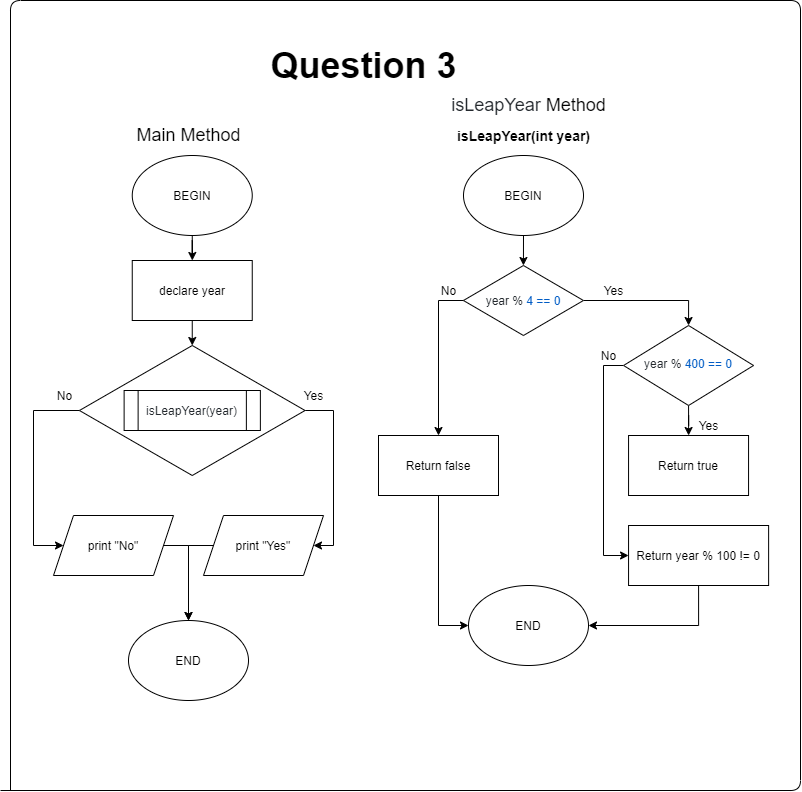

The diagram above was exported from draw.io. Its source (the exported page's mxGraphModel, read from the mxfile embedded in the PNG):
<mxGraphModel dx="286" dy="1397" grid="1" gridSize="10" guides="1" tooltips="1" connect="1" arrows="1" fold="1" page="1" pageScale="1" pageWidth="827" pageHeight="1169" math="0" shadow="0">
  <root>
    <mxCell id="WIyWlLk6GJQsqaUBKTNV-0" />
    <mxCell id="WIyWlLk6GJQsqaUBKTNV-1" parent="WIyWlLk6GJQsqaUBKTNV-0" />
    <mxCell id="CdwJo3FrGScYMC3tQp8s-0" value="&lt;font style=&quot;font-size: 18px&quot;&gt;Main Method&lt;/font&gt;" style="text;html=1;align=center;verticalAlign=middle;resizable=0;points=[];autosize=1;" parent="WIyWlLk6GJQsqaUBKTNV-1" vertex="1">
      <mxGeometry x="155" y="-60" width="120" height="20" as="geometry" />
    </mxCell>
    <mxCell id="CdwJo3FrGScYMC3tQp8s-64" value="" style="edgeStyle=orthogonalEdgeStyle;rounded=0;orthogonalLoop=1;jettySize=auto;html=1;" parent="WIyWlLk6GJQsqaUBKTNV-1" source="CdwJo3FrGScYMC3tQp8s-2" target="CdwJo3FrGScYMC3tQp8s-50" edge="1">
      <mxGeometry relative="1" as="geometry" />
    </mxCell>
    <mxCell id="CdwJo3FrGScYMC3tQp8s-2" value="BEGIN" style="ellipse;whiteSpace=wrap;html=1;" parent="WIyWlLk6GJQsqaUBKTNV-1" vertex="1">
      <mxGeometry x="158.75" y="-30" width="120" height="80" as="geometry" />
    </mxCell>
    <mxCell id="CdwJo3FrGScYMC3tQp8s-3" value="END" style="ellipse;whiteSpace=wrap;html=1;" parent="WIyWlLk6GJQsqaUBKTNV-1" vertex="1">
      <mxGeometry x="155" y="435" width="120" height="80" as="geometry" />
    </mxCell>
    <mxCell id="CdwJo3FrGScYMC3tQp8s-4" value="&lt;font style=&quot;font-size: 18px&quot;&gt;&lt;span class=&quot;pl-token&quot; style=&quot;box-sizing: border-box ; color: rgb(36 , 41 , 46) ; font-family: , &amp;#34;consolas&amp;#34; , &amp;#34;liberation mono&amp;#34; , &amp;#34;menlo&amp;#34; , monospace ; background-color: rgb(255 , 255 , 255)&quot;&gt;isLeapYear&amp;nbsp;&lt;/span&gt;Method&lt;/font&gt;" style="text;html=1;align=center;verticalAlign=middle;resizable=0;points=[];autosize=1;" parent="WIyWlLk6GJQsqaUBKTNV-1" vertex="1">
      <mxGeometry x="470.01" y="-90" width="170" height="20" as="geometry" />
    </mxCell>
    <mxCell id="CdwJo3FrGScYMC3tQp8s-5" value="BEGIN" style="ellipse;whiteSpace=wrap;html=1;" parent="WIyWlLk6GJQsqaUBKTNV-1" vertex="1">
      <mxGeometry x="490" y="-30" width="120" height="80" as="geometry" />
    </mxCell>
    <mxCell id="CdwJo3FrGScYMC3tQp8s-70" style="edgeStyle=orthogonalEdgeStyle;rounded=0;orthogonalLoop=1;jettySize=auto;html=1;exitX=1;exitY=0.5;exitDx=0;exitDy=0;entryX=0.5;entryY=0;entryDx=0;entryDy=0;" parent="WIyWlLk6GJQsqaUBKTNV-1" source="CdwJo3FrGScYMC3tQp8s-8" target="CdwJo3FrGScYMC3tQp8s-15" edge="1">
      <mxGeometry relative="1" as="geometry" />
    </mxCell>
    <mxCell id="CdwJo3FrGScYMC3tQp8s-72" style="edgeStyle=orthogonalEdgeStyle;rounded=0;orthogonalLoop=1;jettySize=auto;html=1;exitX=0;exitY=0.5;exitDx=0;exitDy=0;entryX=0.5;entryY=0;entryDx=0;entryDy=0;" parent="WIyWlLk6GJQsqaUBKTNV-1" source="CdwJo3FrGScYMC3tQp8s-8" target="CdwJo3FrGScYMC3tQp8s-71" edge="1">
      <mxGeometry relative="1" as="geometry" />
    </mxCell>
    <mxCell id="CdwJo3FrGScYMC3tQp8s-8" value="&lt;span style=&quot;color: rgb(36 , 41 , 46) ; font-family: , &amp;#34;consolas&amp;#34; , &amp;#34;liberation mono&amp;#34; , &amp;#34;menlo&amp;#34; , monospace ; background-color: rgb(255 , 255 , 255)&quot;&gt;year %&lt;/span&gt;&lt;span style=&quot;color: rgb(36 , 41 , 46) ; font-family: , &amp;#34;consolas&amp;#34; , &amp;#34;liberation mono&amp;#34; , &amp;#34;menlo&amp;#34; , monospace ; background-color: rgb(255 , 255 , 255)&quot;&gt;&amp;nbsp;&lt;/span&gt;&lt;span style=&quot;background-color: rgb(255 , 255 , 255)&quot;&gt;&lt;font color=&quot;#005cc5&quot;&gt;4 ==&lt;/font&gt;&lt;/span&gt;&lt;span style=&quot;color: rgb(36 , 41 , 46) ; font-family: , &amp;#34;consolas&amp;#34; , &amp;#34;liberation mono&amp;#34; , &amp;#34;menlo&amp;#34; , monospace ; background-color: rgb(255 , 255 , 255)&quot;&gt;&amp;nbsp;&lt;/span&gt;&lt;span class=&quot;pl-c1&quot; style=&quot;box-sizing: border-box ; color: rgb(0 , 92 , 197) ; font-family: , &amp;#34;consolas&amp;#34; , &amp;#34;liberation mono&amp;#34; , &amp;#34;menlo&amp;#34; , monospace ; background-color: rgb(255 , 255 , 255)&quot;&gt;0&lt;/span&gt;" style="rhombus;whiteSpace=wrap;html=1;" parent="WIyWlLk6GJQsqaUBKTNV-1" vertex="1">
      <mxGeometry x="489.94000000000005" y="80" width="120" height="70" as="geometry" />
    </mxCell>
    <mxCell id="CdwJo3FrGScYMC3tQp8s-9" style="edgeStyle=orthogonalEdgeStyle;rounded=0;orthogonalLoop=1;jettySize=auto;html=1;exitX=0.5;exitY=1;exitDx=0;exitDy=0;entryX=0.5;entryY=0;entryDx=0;entryDy=0;" parent="WIyWlLk6GJQsqaUBKTNV-1" source="CdwJo3FrGScYMC3tQp8s-5" target="CdwJo3FrGScYMC3tQp8s-8" edge="1">
      <mxGeometry relative="1" as="geometry">
        <mxPoint x="550" y="150" as="sourcePoint" />
      </mxGeometry>
    </mxCell>
    <mxCell id="CdwJo3FrGScYMC3tQp8s-10" value="" style="edgeStyle=orthogonalEdgeStyle;rounded=0;orthogonalLoop=1;jettySize=auto;html=1;exitX=0.5;exitY=1;exitDx=0;exitDy=0;" parent="WIyWlLk6GJQsqaUBKTNV-1" source="CdwJo3FrGScYMC3tQp8s-15" target="CdwJo3FrGScYMC3tQp8s-66" edge="1">
      <mxGeometry relative="1" as="geometry">
        <mxPoint x="715" y="369.9999999999998" as="sourcePoint" />
        <mxPoint x="714.9766666666667" y="300" as="targetPoint" />
      </mxGeometry>
    </mxCell>
    <mxCell id="CdwJo3FrGScYMC3tQp8s-69" style="edgeStyle=orthogonalEdgeStyle;rounded=0;orthogonalLoop=1;jettySize=auto;html=1;exitX=0;exitY=0.5;exitDx=0;exitDy=0;entryX=0;entryY=0.5;entryDx=0;entryDy=0;" parent="WIyWlLk6GJQsqaUBKTNV-1" source="CdwJo3FrGScYMC3tQp8s-15" edge="1" target="CdwJo3FrGScYMC3tQp8s-68">
      <mxGeometry relative="1" as="geometry">
        <mxPoint x="655" y="360" as="targetPoint" />
        <Array as="points">
          <mxPoint x="630" y="180" />
          <mxPoint x="630" y="370" />
        </Array>
      </mxGeometry>
    </mxCell>
    <mxCell id="CdwJo3FrGScYMC3tQp8s-15" value="&lt;span style=&quot;color: rgb(36 , 41 , 46) ; background-color: rgb(255 , 255 , 255)&quot;&gt;year %&lt;/span&gt;&lt;span style=&quot;color: rgb(36 , 41 , 46) ; background-color: rgb(255 , 255 , 255)&quot;&gt;&amp;nbsp;&lt;/span&gt;&lt;span style=&quot;background-color: rgb(255 , 255 , 255)&quot;&gt;&lt;font color=&quot;#005cc5&quot;&gt;400 ==&lt;/font&gt;&lt;/span&gt;&lt;span style=&quot;color: rgb(36 , 41 , 46) ; background-color: rgb(255 , 255 , 255)&quot;&gt;&amp;nbsp;&lt;/span&gt;&lt;span class=&quot;pl-c1&quot; style=&quot;box-sizing: border-box ; color: rgb(0 , 92 , 197) ; background-color: rgb(255 , 255 , 255)&quot;&gt;0&lt;/span&gt;" style="rhombus;whiteSpace=wrap;html=1;shadow=0;fontFamily=Helvetica;fontSize=12;align=center;strokeWidth=1;spacing=6;spacingTop=-4;" parent="WIyWlLk6GJQsqaUBKTNV-1" vertex="1">
      <mxGeometry x="650.06" y="140" width="130" height="80" as="geometry" />
    </mxCell>
    <mxCell id="CdwJo3FrGScYMC3tQp8s-20" value="&lt;h1&gt;&lt;font style=&quot;font-size: 36px&quot;&gt;Question 3&lt;/font&gt;&lt;/h1&gt;" style="text;html=1;align=center;verticalAlign=middle;resizable=0;points=[];autosize=1;" parent="WIyWlLk6GJQsqaUBKTNV-1" vertex="1">
      <mxGeometry x="289.94" y="-150" width="200" height="60" as="geometry" />
    </mxCell>
    <mxCell id="CdwJo3FrGScYMC3tQp8s-21" value="" style="endArrow=none;html=1;" parent="WIyWlLk6GJQsqaUBKTNV-1" edge="1">
      <mxGeometry width="50" height="50" relative="1" as="geometry">
        <mxPoint x="37" y="605" as="sourcePoint" />
        <mxPoint x="27" y="605" as="targetPoint" />
        <Array as="points">
          <mxPoint x="37" y="-185" />
          <mxPoint x="827" y="-185" />
          <mxPoint x="827" y="605" />
        </Array>
      </mxGeometry>
    </mxCell>
    <mxCell id="CdwJo3FrGScYMC3tQp8s-28" value="No" style="text;html=1;align=center;verticalAlign=middle;resizable=0;points=[];autosize=1;" parent="WIyWlLk6GJQsqaUBKTNV-1" vertex="1">
      <mxGeometry x="459.94000000000005" y="95" width="30" height="20" as="geometry" />
    </mxCell>
    <mxCell id="CdwJo3FrGScYMC3tQp8s-29" value="Yes" style="text;html=1;align=center;verticalAlign=middle;resizable=0;points=[];autosize=1;" parent="WIyWlLk6GJQsqaUBKTNV-1" vertex="1">
      <mxGeometry x="720" y="230" width="30" height="20" as="geometry" />
    </mxCell>
    <mxCell id="CdwJo3FrGScYMC3tQp8s-30" value="No" style="text;html=1;align=center;verticalAlign=middle;resizable=0;points=[];autosize=1;" parent="WIyWlLk6GJQsqaUBKTNV-1" vertex="1">
      <mxGeometry x="620" y="160" width="30" height="20" as="geometry" />
    </mxCell>
    <mxCell id="CdwJo3FrGScYMC3tQp8s-31" value="END" style="ellipse;whiteSpace=wrap;html=1;" parent="WIyWlLk6GJQsqaUBKTNV-1" vertex="1">
      <mxGeometry x="495.00000000000006" y="400" width="120" height="80" as="geometry" />
    </mxCell>
    <mxCell id="CdwJo3FrGScYMC3tQp8s-32" value="Yes" style="text;html=1;align=center;verticalAlign=middle;resizable=0;points=[];autosize=1;" parent="WIyWlLk6GJQsqaUBKTNV-1" vertex="1">
      <mxGeometry x="625.0600000000001" y="95" width="30" height="20" as="geometry" />
    </mxCell>
    <mxCell id="CdwJo3FrGScYMC3tQp8s-65" style="edgeStyle=orthogonalEdgeStyle;rounded=0;orthogonalLoop=1;jettySize=auto;html=1;exitX=0.5;exitY=1;exitDx=0;exitDy=0;entryX=0.5;entryY=0;entryDx=0;entryDy=0;" parent="WIyWlLk6GJQsqaUBKTNV-1" source="CdwJo3FrGScYMC3tQp8s-50" target="CdwJo3FrGScYMC3tQp8s-51" edge="1">
      <mxGeometry relative="1" as="geometry" />
    </mxCell>
    <mxCell id="CdwJo3FrGScYMC3tQp8s-50" value="declare year" style="rounded=0;whiteSpace=wrap;html=1;" parent="WIyWlLk6GJQsqaUBKTNV-1" vertex="1">
      <mxGeometry x="158.75" y="75" width="120" height="60" as="geometry" />
    </mxCell>
    <mxCell id="CdwJo3FrGScYMC3tQp8s-54" style="edgeStyle=orthogonalEdgeStyle;rounded=0;orthogonalLoop=1;jettySize=auto;html=1;exitX=1;exitY=0.5;exitDx=0;exitDy=0;entryX=1;entryY=0.5;entryDx=0;entryDy=0;" parent="WIyWlLk6GJQsqaUBKTNV-1" source="CdwJo3FrGScYMC3tQp8s-51" target="CdwJo3FrGScYMC3tQp8s-53" edge="1">
      <mxGeometry relative="1" as="geometry">
        <Array as="points">
          <mxPoint x="360" y="225" />
          <mxPoint x="360" y="360" />
        </Array>
      </mxGeometry>
    </mxCell>
    <mxCell id="CdwJo3FrGScYMC3tQp8s-56" style="edgeStyle=orthogonalEdgeStyle;rounded=0;orthogonalLoop=1;jettySize=auto;html=1;exitX=0;exitY=0.5;exitDx=0;exitDy=0;entryX=0;entryY=0.5;entryDx=0;entryDy=0;" parent="WIyWlLk6GJQsqaUBKTNV-1" source="CdwJo3FrGScYMC3tQp8s-51" target="CdwJo3FrGScYMC3tQp8s-55" edge="1">
      <mxGeometry relative="1" as="geometry">
        <Array as="points">
          <mxPoint x="60" y="225" />
          <mxPoint x="60" y="360" />
        </Array>
      </mxGeometry>
    </mxCell>
    <mxCell id="CdwJo3FrGScYMC3tQp8s-51" value="" style="rhombus;whiteSpace=wrap;html=1;shadow=0;fontFamily=Helvetica;fontSize=12;align=center;strokeWidth=1;spacing=6;spacingTop=-4;" parent="WIyWlLk6GJQsqaUBKTNV-1" vertex="1">
      <mxGeometry x="105.94" y="160" width="225.62" height="130" as="geometry" />
    </mxCell>
    <mxCell id="CdwJo3FrGScYMC3tQp8s-52" value="&#10;&#10;&lt;span class=&quot;pl-token&quot; style=&quot;box-sizing: border-box; color: rgb(36, 41, 46); font-size: 12px; font-style: normal; font-weight: 400; letter-spacing: normal; text-indent: 0px; text-transform: none; word-spacing: 0px; background-color: rgb(255, 255, 255);&quot;&gt;isLeapYear&lt;/span&gt;&lt;span style=&quot;color: rgb(36, 41, 46); font-size: 12px; font-style: normal; font-weight: 400; letter-spacing: normal; text-indent: 0px; text-transform: none; word-spacing: 0px; background-color: rgb(255, 255, 255); display: inline; float: none;&quot;&gt;(year)&lt;/span&gt;&#10;&#10;" style="shape=process;whiteSpace=wrap;html=1;backgroundOutline=1;" parent="WIyWlLk6GJQsqaUBKTNV-1" vertex="1">
      <mxGeometry x="150.62" y="205" width="136.25" height="40" as="geometry" />
    </mxCell>
    <mxCell id="CdwJo3FrGScYMC3tQp8s-60" style="edgeStyle=orthogonalEdgeStyle;rounded=0;orthogonalLoop=1;jettySize=auto;html=1;exitX=0;exitY=0.5;exitDx=0;exitDy=0;entryX=0.5;entryY=0;entryDx=0;entryDy=0;" parent="WIyWlLk6GJQsqaUBKTNV-1" source="CdwJo3FrGScYMC3tQp8s-53" target="CdwJo3FrGScYMC3tQp8s-3" edge="1">
      <mxGeometry relative="1" as="geometry">
        <Array as="points">
          <mxPoint x="215" y="360" />
        </Array>
      </mxGeometry>
    </mxCell>
    <mxCell id="CdwJo3FrGScYMC3tQp8s-53" value="print &quot;Yes&quot;" style="shape=parallelogram;perimeter=parallelogramPerimeter;whiteSpace=wrap;html=1;fixedSize=1;" parent="WIyWlLk6GJQsqaUBKTNV-1" vertex="1">
      <mxGeometry x="230" y="330" width="120" height="60" as="geometry" />
    </mxCell>
    <mxCell id="CdwJo3FrGScYMC3tQp8s-59" style="edgeStyle=orthogonalEdgeStyle;rounded=0;orthogonalLoop=1;jettySize=auto;html=1;exitX=1;exitY=0.5;exitDx=0;exitDy=0;" parent="WIyWlLk6GJQsqaUBKTNV-1" source="CdwJo3FrGScYMC3tQp8s-55" target="CdwJo3FrGScYMC3tQp8s-3" edge="1">
      <mxGeometry relative="1" as="geometry">
        <Array as="points">
          <mxPoint x="215" y="360" />
        </Array>
      </mxGeometry>
    </mxCell>
    <mxCell id="CdwJo3FrGScYMC3tQp8s-55" value="print &quot;No&quot;" style="shape=parallelogram;perimeter=parallelogramPerimeter;whiteSpace=wrap;html=1;fixedSize=1;" parent="WIyWlLk6GJQsqaUBKTNV-1" vertex="1">
      <mxGeometry x="80" y="330" width="120" height="60" as="geometry" />
    </mxCell>
    <mxCell id="CdwJo3FrGScYMC3tQp8s-57" value="Yes" style="text;html=1;align=center;verticalAlign=middle;resizable=0;points=[];autosize=1;" parent="WIyWlLk6GJQsqaUBKTNV-1" vertex="1">
      <mxGeometry x="320" y="200" width="40" height="20" as="geometry" />
    </mxCell>
    <mxCell id="CdwJo3FrGScYMC3tQp8s-58" value="No" style="text;html=1;align=center;verticalAlign=middle;resizable=0;points=[];autosize=1;" parent="WIyWlLk6GJQsqaUBKTNV-1" vertex="1">
      <mxGeometry x="75.94" y="200" width="30" height="20" as="geometry" />
    </mxCell>
    <mxCell id="CdwJo3FrGScYMC3tQp8s-66" value="Return true" style="rounded=0;whiteSpace=wrap;html=1;" parent="WIyWlLk6GJQsqaUBKTNV-1" vertex="1">
      <mxGeometry x="655.06" y="250" width="120" height="60" as="geometry" />
    </mxCell>
    <mxCell id="CdwJo3FrGScYMC3tQp8s-74" style="edgeStyle=orthogonalEdgeStyle;rounded=0;orthogonalLoop=1;jettySize=auto;html=1;exitX=0.5;exitY=1;exitDx=0;exitDy=0;entryX=1;entryY=0.5;entryDx=0;entryDy=0;" parent="WIyWlLk6GJQsqaUBKTNV-1" source="CdwJo3FrGScYMC3tQp8s-68" target="CdwJo3FrGScYMC3tQp8s-31" edge="1">
      <mxGeometry relative="1" as="geometry" />
    </mxCell>
    <mxCell id="CdwJo3FrGScYMC3tQp8s-68" value="Return year % 100 != 0" style="rounded=0;whiteSpace=wrap;html=1;" parent="WIyWlLk6GJQsqaUBKTNV-1" vertex="1">
      <mxGeometry x="655.06" y="340" width="140.06" height="60" as="geometry" />
    </mxCell>
    <mxCell id="CdwJo3FrGScYMC3tQp8s-73" style="edgeStyle=orthogonalEdgeStyle;rounded=0;orthogonalLoop=1;jettySize=auto;html=1;exitX=0.5;exitY=1;exitDx=0;exitDy=0;entryX=0;entryY=0.5;entryDx=0;entryDy=0;" parent="WIyWlLk6GJQsqaUBKTNV-1" source="CdwJo3FrGScYMC3tQp8s-71" target="CdwJo3FrGScYMC3tQp8s-31" edge="1">
      <mxGeometry relative="1" as="geometry" />
    </mxCell>
    <mxCell id="CdwJo3FrGScYMC3tQp8s-71" value="Return false" style="rounded=0;whiteSpace=wrap;html=1;" parent="WIyWlLk6GJQsqaUBKTNV-1" vertex="1">
      <mxGeometry x="404.99999999999994" y="250" width="120" height="60" as="geometry" />
    </mxCell>
    <mxCell id="v3HKDPW_NSUUMtMru1-d-1" value="&lt;span style=&quot;font-size: 14px&quot;&gt;&lt;b&gt;isLeapYear(int year)&lt;/b&gt;&lt;/span&gt;" style="text;html=1;strokeColor=none;fillColor=none;align=center;verticalAlign=middle;whiteSpace=wrap;rounded=0;" vertex="1" parent="WIyWlLk6GJQsqaUBKTNV-1">
      <mxGeometry x="468.69" y="-65" width="162.51" height="30" as="geometry" />
    </mxCell>
  </root>
</mxGraphModel>